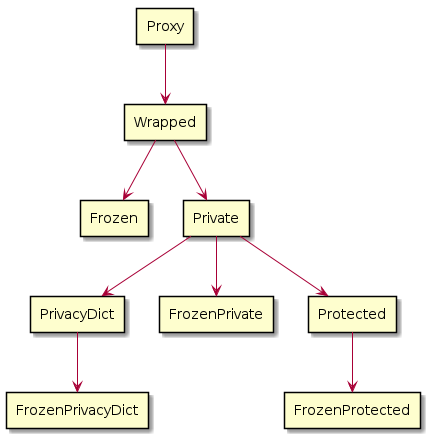

The diagram above was rendered by PlantUML. Its source (embedded in the PNG):
@startuml
skinparam linetype polyline
'skinparam linetype ortho
 
rectangle Proxy
rectangle Wrapped
rectangle Frozen
rectangle Private
rectangle PrivacyDict
rectangle FrozenPrivacyDict
rectangle FrozenPrivate
rectangle Protected
rectangle FrozenProtected

Proxy --> Wrapped
Wrapped --> Frozen
Wrapped --> Private

Private --> PrivacyDict
Private --> FrozenPrivate
Private --> Protected

PrivacyDict --> FrozenPrivacyDict
Protected --> FrozenProtected

@enduml